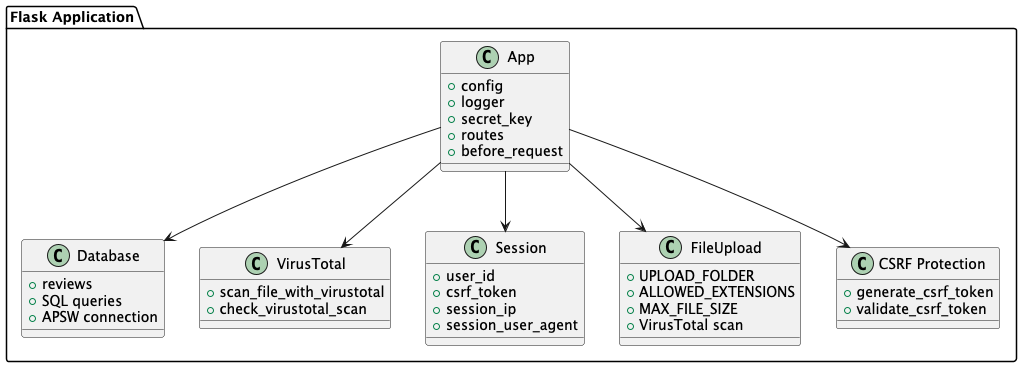

The diagram above was rendered by PlantUML. Its source (embedded in the PNG):
@startuml
package "Flask Application" {
    class "App" {
        + config
        + logger
        + secret_key
        + routes
        + before_request
    }

    class "Database" {
        + reviews
        + SQL queries
        + APSW connection
    }

    class "VirusTotal" {
        + scan_file_with_virustotal
        + check_virustotal_scan
    }

    class "Session" {
        + user_id
        + csrf_token
        + session_ip
        + session_user_agent
    }

    class "FileUpload" {
        + UPLOAD_FOLDER
        + ALLOWED_EXTENSIONS
        + MAX_FILE_SIZE
        + VirusTotal scan
    }

    class "CSRF Protection" {
        + generate_csrf_token
        + validate_csrf_token
    }

    App --> Database
    App --> VirusTotal
    App --> Session
    App --> FileUpload
    App --> "CSRF Protection"
}
@enduml